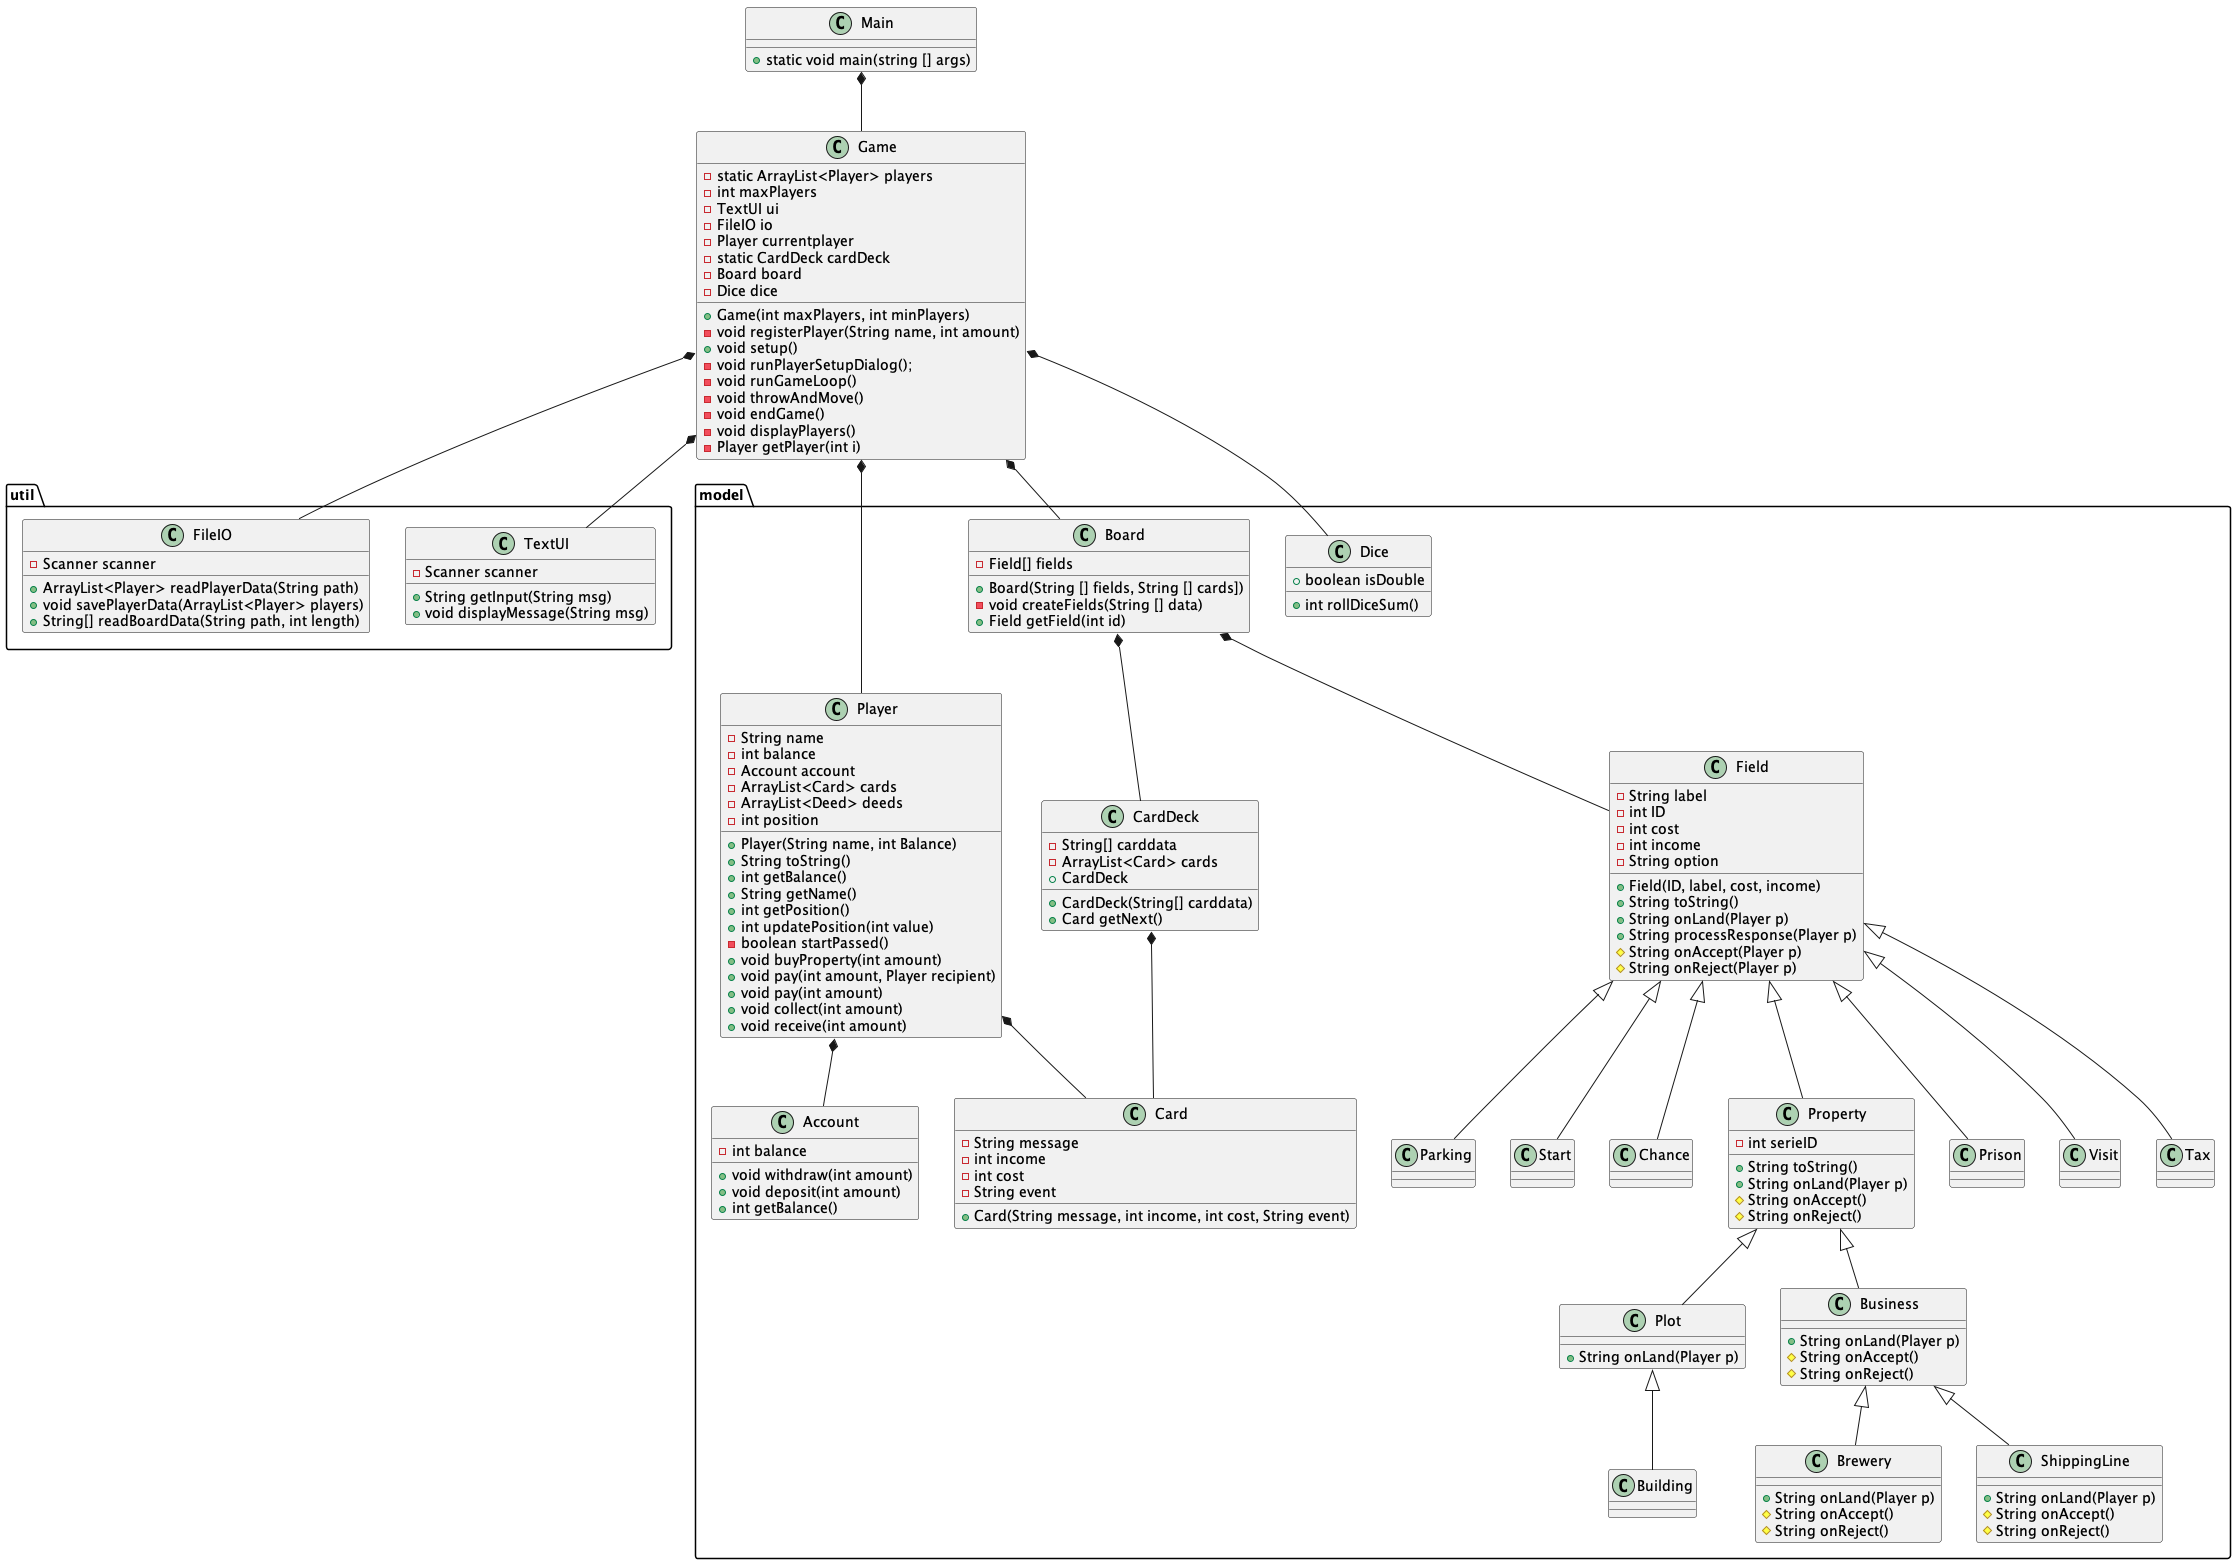

The diagram above was rendered by PlantUML. Its source (embedded in the PNG):
@startuml
'Domænemodellen giver nye entity klasser
'Pakker, model og util


class Main
class Game
package "util"{
    class TextUI
    class FileIO
}

package "model"{
    class Player
    class Field
      class Dice
      class Account
      class CardDeck
       class Card
      class Board
          class Visit
            class Tax
            class Parking
            class Start
          class Chance
          class Property
          class Prison
          class Plot
          class Building
          class Business
          class ShippingLine
          class Brewery
}

Main *-- Game
Game *-- TextUI
Game *-- FileIO
Game *-- Player
Player *-- Account
Player *-- Card
Game *--Board
Game *-- Dice
Board *-- Field
Board *-- CardDeck
CardDeck *-- Card
Field <|-- Visit
Field <|-- Tax
Field <|-- Parking
Field <|-- Start
Field <|-- Chance
Field <|-- Property
Field <|-- Prison
Property <|-- Plot
Plot <|-- Building
Property <|-- Business
Business <|-- ShippingLine
Business <|-- Brewery


Main : + static void main(string [] args)

Player  : - String name
Player  : - int balance
'---_new-----
Player : - Account account
Player : - ArrayList<Card> cards
Player : - ArrayList<Deed> deeds
'-----------
Player  : + Player(String name, int Balance)
Player : - int position
Player  : + String toString()
Player  : + int getBalance()
Player : + String getName()
Player : + int getPosition()
'----new-----
Player  : +int updatePosition(int value)
Player : -boolean startPassed()
Player : + void buyProperty(int amount)
Player : + void pay(int amount, Player recipient)
Player : + void pay(int amount)
Player : + void collect(int amount)
Player : + void receive(int amount)

'-----------
Account :  - int balance
Account  : + void withdraw(int amount)
Account  : + void deposit(int amount)
Account  : + int getBalance()

Game : - static ArrayList<Player> players
Game : - int maxPlayers
Game : - TextUI ui
Game : - FileIO io
Game : - Player currentplayer
Game : - static CardDeck cardDeck
Game : - Board board
Game : - Dice dice
Game : + Game(int maxPlayers, int minPlayers)
Game : - void registerPlayer(String name, int amount)
Game : + void setup()
Game : - void runPlayerSetupDialog();
Game : - void runGameLoop()
Game : - void throwAndMove()
Game : - void endGame()
Game : - void displayPlayers()
Game : - Player getPlayer(int i)

TextUI : + String getInput(String msg)
TextUI : - Scanner scanner
TextUI : + void displayMessage(String msg)


FileIO : - Scanner scanner
FileIO : + ArrayList<Player> readPlayerData(String path)
FileIO : + void savePlayerData(ArrayList<Player> players)
FileIO : + String[] readBoardData(String path, int length)

Field : - String label
Field : - int ID
Field : - int cost
Field : - int income
Field : - String option
Field : + Field(ID, label, cost, income)
Field : + String toString()
Field : + String onLand(Player p)
Field : + String processResponse(Player p)
Field : # String onAccept(Player p)
Field : # String onReject(Player p)


Property : - int serieID
Property : + String toString()
Property : + String onLand(Player p)
Property : # String onAccept()
Property : # String onReject()

Plot : + String onLand(Player p)
Business : + String onLand(Player p)
Business : # String onAccept()
Business : # String onReject()

ShippingLine : + String onLand(Player p)
ShippingLine : # String onAccept()
ShippingLine : # String onReject()

Brewery : + String onLand(Player p)
Brewery : # String onAccept()
Brewery : # String onReject()

Board : - Field[] fields
Board : + Board(String [] fields, String [] cards])
Board : - void createFields(String [] data)
Board : + Field getField(int id)

CardDeck : - String[] carddata
CardDeck : - ArrayList<Card> cards
CardDeck : + CardDeck
CardDeck : + CardDeck(String[] carddata)
CardDeck : + Card getNext()

Card : -String message
Card : -int income
Card : -int cost
Card : -String event
Card : +Card(String message, int income, int cost, String event)

Dice : +boolean isDouble
Dice : +int rollDiceSum()
@enduml